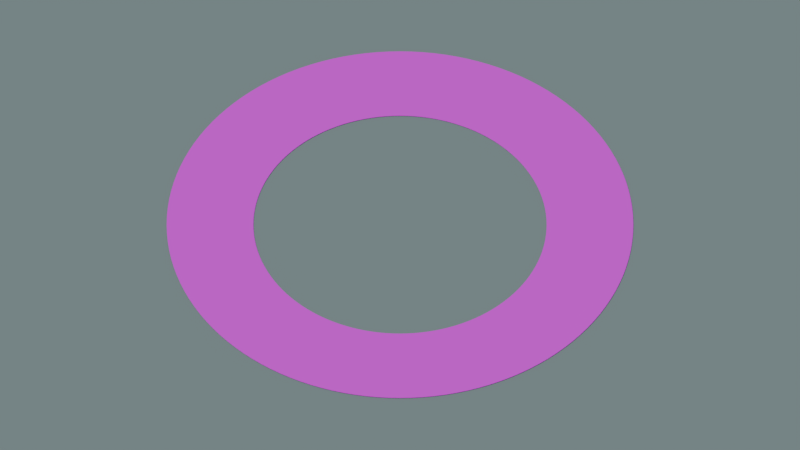 # Source: d03_court_graphics_01.blend  (saved by Blender 5.2.45; exported with 4.5.12 LTS)
import bpy
from mathutils import Matrix  # noqa: F401  (used for matrix-valued properties, if any)

bpy.ops.wm.read_factory_settings(use_empty=True)
scene = bpy.context.scene
scene.name = 'Scene'

# ---- collections
col_collection = bpy.data.collections.new('Collection'); scene.collection.children.link(col_collection)
col_export_d03_court_graphics_01 = bpy.data.collections.new('export_d03_court_graphics_01'); scene.collection.children.link(col_export_d03_court_graphics_01)
col_export_city_seating_01 = bpy.data.collections.new('export_city_seating_01')  # instanced only; not linked into the scene
col_export_coral_courier = bpy.data.collections.new('export_coral_courier')  # instanced only; not linked into the scene

# ---- images (referenced by path relative to the original .blend; pixels are not part of the script)
import os
ASSET_DIR = os.environ.get("B2B_ASSET_DIR", "")  # directory of the original .blend (textures are referenced by path, not embedded)
HERE = os.path.dirname(os.path.abspath(__file__))  # packed textures are extracted next to this script under _unpacked/

def load_image(name, relpath, width, height, colorspace="sRGB"):
    """Load a texture the original file referenced (path relative to the .blend, or extracted next to this script)."""
    p = next((c for c in (os.path.join(HERE, relpath), os.path.join(ASSET_DIR, relpath)) if relpath and os.path.exists(c)), "")
    if p:
        img = bpy.data.images.load(p, check_existing=True)
        img.name = name
    else:  # same state as the original file: an image datablock whose file is absent (Cycles renders it pink)
        img = bpy.data.images.new(name, width, height)
        img.source = "FILE"
        img.filepath = "//" + (relpath or name)
    img.colorspace_settings.name = colorspace
    return img
img_communal_circle_albedo_png = load_image('communal_circle_albedo.png', 'communal_circle_albedo.png', 1024, 1024, 'sRGB')

# ---- materials (node trees are filled in below, after node groups)
mat_studio_quiet_paving = bpy.data.materials.new('STUDIO_quiet_paving')
mat_studio_quiet_paving.use_backface_culling = True
mat_studio_quiet_paving.diffuse_color = (0.2346, 0.3005, 0.2831, 1.0)
mat_communal_circle = bpy.data.materials.new('communal_circle')
mat_communal_circle.use_backface_culling = True
mat_communal_circle.diffuse_color = (0.3278, 0.3916, 0.3613, 1.0)

# ---- material node trees
mat_studio_quiet_paving.use_nodes = True; mat_studio_quiet_paving.node_tree.nodes.clear()
_N = mat_studio_quiet_paving.node_tree.nodes; _L = mat_studio_quiet_paving.node_tree.links
n0 = _N.new('ShaderNodeBsdfPrincipled'); n0.name = 'Principled BSDF'; n0.location = (-200, 100)
n0.inputs[0].default_value = (0.2346, 0.3005, 0.2831, 1.0)
n0.inputs[2].default_value = 0.94
n0.inputs[10].default_value = 0.005
n1 = _N.new('ShaderNodeOutputMaterial'); n1.name = 'Material Output'; n1.location = (200, 100)
_L.new(n0.outputs[0], n1.inputs[0])
n1.is_active_output = True
mat_communal_circle.use_nodes = True; mat_communal_circle.node_tree.nodes.clear()
_N = mat_communal_circle.node_tree.nodes; _L = mat_communal_circle.node_tree.links
n0 = _N.new('ShaderNodeBsdfPrincipled'); n0.name = 'Principled BSDF'; n0.location = (-200, 100)
n0.inputs[2].default_value = 0.94
n0.inputs[10].default_value = 0.005
n1 = _N.new('ShaderNodeOutputMaterial'); n1.name = 'Material Output'; n1.location = (200, 100)
n2 = _N.new('ShaderNodeTexImage'); n2.name = 'CommittedAlbedo'; n2.location = (0, 0)
n2.image = img_communal_circle_albedo_png
n2.extension = 'EXTEND'
_L.new(n0.outputs[0], n1.inputs[0])
_L.new(n2.outputs[0], n0.inputs[0])
n1.is_active_output = True

# ---- world
world_world = bpy.data.worlds.new('World'); scene.world = world_world
world_world.use_nodes = True; world_world.node_tree.nodes.clear()
_N = world_world.node_tree.nodes; _L = world_world.node_tree.links
n0 = _N.new('ShaderNodeOutputWorld'); n0.name = 'World Output'; n0.location = (200, 100)
n1 = _N.new('ShaderNodeBackground'); n1.name = 'Background'; n1.location = (-200, 100)
n1.inputs[0].default_value = (0.24, 0.29, 0.37, 1.0)
n1.inputs[1].default_value = 0.7
_L.new(n1.outputs[0], n0.inputs[0])
n0.is_active_output = True
world_world.color = (0.05088, 0.05088, 0.05088)
world_world.sun_shadow_jitter_overblur = 0.0

# ---- cameras
cam_studio_camera = bpy.data.cameras.new('STUDIO_camera')
cam_studio_camera.type = 'ORTHO'
cam_studio_camera.ortho_scale = 24.0

# ---- lights
light_studio_sun = bpy.data.lights.new('STUDIO_sun', 'SUN')
light_studio_sun.angle = 0.3142
light_studio_sun.energy = 2.0

# ---- meshes
me_plane = bpy.data.meshes.new('Plane')
me_plane.from_pydata([(-100.0, -100.0, 0.0), (100.0, -100.0, 0.0), (-100.0, 100.0, 0.0), (100.0, 100.0, 0.0)], [], [(0, 1, 3, 2)])
_uv = me_plane.uv_layers.new(name='UVMap')
_uv.uv.foreach_set('vector', [0.0, 0.0, 1.0, 0.0, 1.0, 1.0, 0.0, 1.0])
me_plane.materials.append(mat_studio_quiet_paving)
me_plane.update()
me_d03courtgraphics01_geometry = bpy.data.meshes.new('D03CourtGraphics01_Geometry')
me_d03courtgraphics01_geometry.from_pydata([(4.4, 0.0, 0.015), (4.395, 0.2159, 0.015), (4.379, 0.4313, 0.015), (4.352, 0.6456, 0.015), (4.315, 0.8584, 0.015), (4.268, 1.069, 0.015), (4.211, 1.277, 0.015), (4.143, 1.482, 0.015), (4.065, 1.684, 0.015), (3.978, 1.881, 0.015), (3.88, 2.074, 0.015), (3.774, 2.262, 0.015), (3.658, 2.445, 0.015), (3.534, 2.621, 0.015), (3.401, 2.791, 0.015), (3.26, 2.955, 0.015), (3.111, 3.111, 0.015), (2.955, 3.26, 0.015), (2.791, 3.401, 0.015), (2.621, 3.534, 0.015), (2.445, 3.658, 0.015), (2.262, 3.774, 0.015), (2.074, 3.88, 0.015), (1.881, 3.978, 0.015), (1.684, 4.065, 0.015), (1.482, 4.143, 0.015), (1.277, 4.211, 0.015), (1.069, 4.268, 0.015), (0.8584, 4.315, 0.015), (0.6456, 4.352, 0.015), (0.4313, 4.379, 0.015), (0.2159, 4.395, 0.015), (2.694e-16, 4.4, 0.015), (-0.2159, 4.395, 0.015), (-0.4313, 4.379, 0.015), (-0.6456, 4.352, 0.015), (-0.8584, 4.315, 0.015), (-1.069, 4.268, 0.015), (-1.277, 4.211, 0.015), (-1.482, 4.143, 0.015), (-1.684, 4.065, 0.015), (-1.881, 3.978, 0.015), (-2.074, 3.88, 0.015), (-2.262, 3.774, 0.015), (-2.445, 3.658, 0.015), (-2.621, 3.534, 0.015), (-2.791, 3.401, 0.015), (-2.955, 3.26, 0.015), (-3.111, 3.111, 0.015), (-3.26, 2.955, 0.015), (-3.401, 2.791, 0.015), (-3.534, 2.621, 0.015), (-3.658, 2.445, 0.015), (-3.774, 2.262, 0.015), (-3.88, 2.074, 0.015), (-3.978, 1.881, 0.015), (-4.065, 1.684, 0.015), (-4.143, 1.482, 0.015), (-4.211, 1.277, 0.015), (-4.268, 1.069, 0.015), (-4.315, 0.8584, 0.015), (-4.352, 0.6456, 0.015), (-4.379, 0.4313, 0.015), (-4.395, 0.2159, 0.015), (-4.4, 5.388e-16, 0.015), (-4.395, -0.2159, 0.015), (-4.379, -0.4313, 0.015), (-4.352, -0.6456, 0.015), (-4.315, -0.8584, 0.015), (-4.268, -1.069, 0.015), (-4.211, -1.277, 0.015), (-4.143, -1.482, 0.015), (-4.065, -1.684, 0.015), (-3.978, -1.881, 0.015), (-3.88, -2.074, 0.015), (-3.774, -2.262, 0.015), (-3.658, -2.445, 0.015), (-3.534, -2.621, 0.015), (-3.401, -2.791, 0.015), (-3.26, -2.955, 0.015), (-3.111, -3.111, 0.015), (-2.955, -3.26, 0.015), (-2.791, -3.401, 0.015), (-2.621, -3.534, 0.015), (-2.445, -3.658, 0.015), (-2.262, -3.774, 0.015), (-2.074, -3.88, 0.015), (-1.881, -3.978, 0.015), (-1.684, -4.065, 0.015), (-1.482, -4.143, 0.015), (-1.277, -4.211, 0.015), (-1.069, -4.268, 0.015), (-0.8584, -4.315, 0.015), (-0.6456, -4.352, 0.015), (-0.4313, -4.379, 0.015), (-0.2159, -4.395, 0.015), (-8.083e-16, -4.4, 0.015), (0.2159, -4.395, 0.015), (0.4313, -4.379, 0.015), (0.6456, -4.352, 0.015), (0.8584, -4.315, 0.015), (1.069, -4.268, 0.015), (1.277, -4.211, 0.015), (1.482, -4.143, 0.015), (1.684, -4.065, 0.015), (1.881, -3.978, 0.015), (2.074, -3.88, 0.015), (2.262, -3.774, 0.015), (2.445, -3.658, 0.015), (2.621, -3.534, 0.015), (2.791, -3.401, 0.015), (2.955, -3.26, 0.015), (3.111, -3.111, 0.015), (3.26, -2.955, 0.015), (3.401, -2.791, 0.015), (3.534, -2.621, 0.015), (3.658, -2.445, 0.015), (3.774, -2.262, 0.015), (3.88, -2.074, 0.015), (3.978, -1.881, 0.015), (4.065, -1.684, 0.015), (4.143, -1.482, 0.015), (4.211, -1.277, 0.015), (4.268, -1.069, 0.015), (4.315, -0.8584, 0.015), (4.352, -0.6456, 0.015), (4.379, -0.4313, 0.015), (4.395, -0.2159, 0.015), (7.0, 0.0, 0.015), (6.992, 0.3435, 0.015), (6.966, 0.6861, 0.015), (6.924, 1.027, 0.015), (6.865, 1.366, 0.015), (6.79, 1.701, 0.015), (6.699, 2.032, 0.015), (6.591, 2.358, 0.015), (6.467, 2.679, 0.015), (6.328, 2.993, 0.015), (6.173, 3.3, 0.015), (6.004, 3.599, 0.015), (5.82, 3.889, 0.015), (5.622, 4.17, 0.015), (5.411, 4.441, 0.015), (5.187, 4.701, 0.015), (4.95, 4.95, 0.015), (4.701, 5.187, 0.015), (4.441, 5.411, 0.015), (4.17, 5.622, 0.015), (3.889, 5.82, 0.015), (3.599, 6.004, 0.015), (3.3, 6.173, 0.015), (2.993, 6.328, 0.015), (2.679, 6.467, 0.015), (2.358, 6.591, 0.015), (2.032, 6.699, 0.015), (1.701, 6.79, 0.015), (1.366, 6.865, 0.015), (1.027, 6.924, 0.015), (0.6861, 6.966, 0.015), (0.3435, 6.992, 0.015), (4.286e-16, 7.0, 0.015), (-0.3435, 6.992, 0.015), (-0.6861, 6.966, 0.015), (-1.027, 6.924, 0.015), (-1.366, 6.865, 0.015), (-1.701, 6.79, 0.015), (-2.032, 6.699, 0.015), (-2.358, 6.591, 0.015), (-2.679, 6.467, 0.015), (-2.993, 6.328, 0.015), (-3.3, 6.173, 0.015), (-3.599, 6.004, 0.015), (-3.889, 5.82, 0.015), (-4.17, 5.622, 0.015), (-4.441, 5.411, 0.015), (-4.701, 5.187, 0.015), (-4.95, 4.95, 0.015), (-5.187, 4.701, 0.015), (-5.411, 4.441, 0.015), (-5.622, 4.17, 0.015), (-5.82, 3.889, 0.015), (-6.004, 3.599, 0.015), (-6.173, 3.3, 0.015), (-6.328, 2.993, 0.015), (-6.467, 2.679, 0.015), (-6.591, 2.358, 0.015), (-6.699, 2.032, 0.015), (-6.79, 1.701, 0.015), (-6.865, 1.366, 0.015), (-6.924, 1.027, 0.015), (-6.966, 0.6861, 0.015), (-6.992, 0.3435, 0.015), (-7.0, 8.573e-16, 0.015), (-6.992, -0.3435, 0.015), (-6.966, -0.6861, 0.015), (-6.924, -1.027, 0.015), (-6.865, -1.366, 0.015), (-6.79, -1.701, 0.015), (-6.699, -2.032, 0.015), (-6.591, -2.358, 0.015), (-6.467, -2.679, 0.015), (-6.328, -2.993, 0.015), (-6.173, -3.3, 0.015), (-6.004, -3.599, 0.015), (-5.82, -3.889, 0.015), (-5.622, -4.17, 0.015), (-5.411, -4.441, 0.015), (-5.187, -4.701, 0.015), (-4.95, -4.95, 0.015), (-4.701, -5.187, 0.015), (-4.441, -5.411, 0.015), (-4.17, -5.622, 0.015), (-3.889, -5.82, 0.015), (-3.599, -6.004, 0.015), (-3.3, -6.173, 0.015), (-2.993, -6.328, 0.015), (-2.679, -6.467, 0.015), (-2.358, -6.591, 0.015), (-2.032, -6.699, 0.015), (-1.701, -6.79, 0.015), (-1.366, -6.865, 0.015), (-1.027, -6.924, 0.015), (-0.6861, -6.966, 0.015), (-0.3435, -6.992, 0.015), (-1.286e-15, -7.0, 0.015), (0.3435, -6.992, 0.015), (0.6861, -6.966, 0.015), (1.027, -6.924, 0.015), (1.366, -6.865, 0.015), (1.701, -6.79, 0.015), (2.032, -6.699, 0.015), (2.358, -6.591, 0.015), (2.679, -6.467, 0.015), (2.993, -6.328, 0.015), (3.3, -6.173, 0.015), (3.599, -6.004, 0.015), (3.889, -5.82, 0.015), (4.17, -5.622, 0.015), (4.441, -5.411, 0.015), (4.701, -5.187, 0.015), (4.95, -4.95, 0.015), (5.187, -4.701, 0.015), (5.411, -4.441, 0.015), (5.622, -4.17, 0.015), (5.82, -3.889, 0.015), (6.004, -3.599, 0.015), (6.173, -3.3, 0.015), (6.328, -2.993, 0.015), (6.467, -2.679, 0.015), (6.591, -2.358, 0.015), (6.699, -2.032, 0.015), (6.79, -1.701, 0.015), (6.865, -1.366, 0.015), (6.924, -1.027, 0.015), (6.966, -0.6861, 0.015), (6.992, -0.3435, 0.015)], [], [(0, 128, 129, 1), (1, 129, 130, 2), (2, 130, 131, 3), (3, 131, 132, 4), (4, 132, 133, 5), (5, 133, 134, 6), (6, 134, 135, 7), (7, 135, 136, 8), (8, 136, 137, 9), (9, 137, 138, 10), (10, 138, 139, 11), (11, 139, 140, 12), (12, 140, 141, 13), (13, 141, 142, 14), (14, 142, 143, 15), (15, 143, 144, 16), (16, 144, 145, 17), (17, 145, 146, 18), (18, 146, 147, 19), (19, 147, 148, 20), (20, 148, 149, 21), (21, 149, 150, 22), (22, 150, 151, 23), (23, 151, 152, 24), (24, 152, 153, 25), (25, 153, 154, 26), (26, 154, 155, 27), (27, 155, 156, 28), (28, 156, 157, 29), (29, 157, 158, 30), (30, 158, 159, 31), (31, 159, 160, 32), (32, 160, 161, 33), (33, 161, 162, 34), (34, 162, 163, 35), (35, 163, 164, 36), (36, 164, 165, 37), (37, 165, 166, 38), (38, 166, 167, 39), (39, 167, 168, 40), (40, 168, 169, 41), (41, 169, 170, 42), (42, 170, 171, 43), (43, 171, 172, 44), (44, 172, 173, 45), (45, 173, 174, 46), (46, 174, 175, 47), (47, 175, 176, 48), (48, 176, 177, 49), (49, 177, 178, 50), (50, 178, 179, 51), (51, 179, 180, 52), (52, 180, 181, 53), (53, 181, 182, 54), (54, 182, 183, 55), (55, 183, 184, 56), (56, 184, 185, 57), (57, 185, 186, 58), (58, 186, 187, 59), (59, 187, 188, 60), (60, 188, 189, 61), (61, 189, 190, 62), (62, 190, 191, 63), (63, 191, 192, 64), (64, 192, 193, 65), (65, 193, 194, 66), (66, 194, 195, 67), (67, 195, 196, 68), (68, 196, 197, 69), (69, 197, 198, 70), (70, 198, 199, 71), (71, 199, 200, 72), (72, 200, 201, 73), (73, 201, 202, 74), (74, 202, 203, 75), (75, 203, 204, 76), (76, 204, 205, 77), (77, 205, 206, 78), (78, 206, 207, 79), (79, 207, 208, 80), (80, 208, 209, 81), (81, 209, 210, 82), (82, 210, 211, 83), (83, 211, 212, 84), (84, 212, 213, 85), (85, 213, 214, 86), (86, 214, 215, 87), (87, 215, 216, 88), (88, 216, 217, 89), (89, 217, 218, 90), (90, 218, 219, 91), (91, 219, 220, 92), (92, 220, 221, 93), (93, 221, 222, 94), (94, 222, 223, 95), (95, 223, 224, 96), (96, 224, 225, 97), (97, 225, 226, 98), (98, 226, 227, 99), (99, 227, 228, 100), (100, 228, 229, 101), (101, 229, 230, 102), (102, 230, 231, 103), (103, 231, 232, 104), (104, 232, 233, 105), (105, 233, 234, 106), (106, 234, 235, 107), (107, 235, 236, 108), (108, 236, 237, 109), (109, 237, 238, 110), (110, 238, 239, 111), (111, 239, 240, 112), (112, 240, 241, 113), (113, 241, 242, 114), (114, 242, 243, 115), (115, 243, 244, 116), (116, 244, 245, 117), (117, 245, 246, 118), (118, 246, 247, 119), (119, 247, 248, 120), (120, 248, 249, 121), (121, 249, 250, 122), (122, 250, 251, 123), (123, 251, 252, 124), (124, 252, 253, 125), (125, 253, 254, 126), (126, 254, 255, 127), (127, 255, 128, 0)])
_uv = me_d03courtgraphics01_geometry.uv_layers.new(name='UVMap')
_uv.uv.foreach_set('vector', [0.8143, 0.5, 1.0, 0.5, 0.9994, 0.5245, 0.8139, 0.5154, 0.8139, 0.5154, 0.9994, 0.5245, 0.9976, 0.549, 0.8128, 0.5308, 0.8128, 0.5308, 0.9976, 0.549, 0.9946, 0.5734, 0.8109, 0.5461, 0.8109, 0.5461, 0.9946, 0.5734, 0.9904, 0.5975, 0.8082, 0.5613, 0.8082, 0.5613, 0.9904, 0.5975, 0.985, 0.6215, 0.8049, 0.5764, 0.8049, 0.5764, 0.985, 0.6215, 0.9785, 0.6451, 0.8008, 0.5912, 0.8008, 0.5912, 0.9785, 0.6451, 0.9708, 0.6684, 0.7959, 0.6059, 0.7959, 0.6059, 0.9708, 0.6684, 0.9619, 0.6913, 0.7904, 0.6203, 0.7904, 0.6203, 0.9619, 0.6913, 0.952, 0.7138, 0.7841, 0.6344, 0.7841, 0.6344, 0.952, 0.7138, 0.941, 0.7357, 0.7772, 0.6482, 0.7772, 0.6482, 0.941, 0.7357, 0.9289, 0.7571, 0.7696, 0.6616, 0.7696, 0.6616, 0.9289, 0.7571, 0.9157, 0.7778, 0.7613, 0.6746, 0.7613, 0.6746, 0.9157, 0.7778, 0.9016, 0.7978, 0.7524, 0.6872, 0.7524, 0.6872, 0.9016, 0.7978, 0.8865, 0.8172, 0.7429, 0.6994, 0.7429, 0.6994, 0.8865, 0.8172, 0.8705, 0.8358, 0.7329, 0.7111, 0.7329, 0.7111, 0.8705, 0.8358, 0.8536, 0.8536, 0.7222, 0.7222, 0.7222, 0.7222, 0.8536, 0.8536, 0.8358, 0.8705, 0.7111, 0.7329, 0.7111, 0.7329, 0.8358, 0.8705, 0.8172, 0.8865, 0.6994, 0.7429, 0.6994, 0.7429, 0.8172, 0.8865, 0.7978, 0.9016, 0.6872, 0.7524, 0.6872, 0.7524, 0.7978, 0.9016, 0.7778, 0.9157, 0.6746, 0.7613, 0.6746, 0.7613, 0.7778, 0.9157, 0.7571, 0.9289, 0.6616, 0.7696, 0.6616, 0.7696, 0.7571, 0.9289, 0.7357, 0.941, 0.6482, 0.7772, 0.6482, 0.7772, 0.7357, 0.941, 0.7138, 0.952, 0.6344, 0.7841, 0.6344, 0.7841, 0.7138, 0.952, 0.6913, 0.9619, 0.6203, 0.7904, 0.6203, 0.7904, 0.6913, 0.9619, 0.6684, 0.9708, 0.6059, 0.7959, 0.6059, 0.7959, 0.6684, 0.9708, 0.6451, 0.9785, 0.5912, 0.8008, 0.5912, 0.8008, 0.6451, 0.9785, 0.6215, 0.985, 0.5764, 0.8049, 0.5764, 0.8049, 0.6215, 0.985, 0.5975, 0.9904, 0.5613, 0.8082, 0.5613, 0.8082, 0.5975, 0.9904, 0.5734, 0.9946, 0.5461, 0.8109, 0.5461, 0.8109, 0.5734, 0.9946, 0.549, 0.9976, 0.5308, 0.8128, 0.5308, 0.8128, 0.549, 0.9976, 0.5245, 0.9994, 0.5154, 0.8139, 0.5154, 0.8139, 0.5245, 0.9994, 0.5, 1.0, 0.5, 0.8143, 0.5, 0.8143, 0.5, 1.0, 0.4755, 0.9994, 0.4846, 0.8139, 0.4846, 0.8139, 0.4755, 0.9994, 0.451, 0.9976, 0.4692, 0.8128, 0.4692, 0.8128, 0.451, 0.9976, 0.4266, 0.9946, 0.4539, 0.8109, 0.4539, 0.8109, 0.4266, 0.9946, 0.4025, 0.9904, 0.4387, 0.8082, 0.4387, 0.8082, 0.4025, 0.9904, 0.3785, 0.985, 0.4236, 0.8049, 0.4236, 0.8049, 0.3785, 0.985, 0.3549, 0.9785, 0.4088, 0.8008, 0.4088, 0.8008, 0.3549, 0.9785, 0.3316, 0.9708, 0.3941, 0.7959, 0.3941, 0.7959, 0.3316, 0.9708, 0.3087, 0.9619, 0.3797, 0.7904, 0.3797, 0.7904, 0.3087, 0.9619, 0.2862, 0.952, 0.3656, 0.7841, 0.3656, 0.7841, 0.2862, 0.952, 0.2643, 0.941, 0.3518, 0.7772, 0.3518, 0.7772, 0.2643, 0.941, 0.2429, 0.9289, 0.3384, 0.7696, 0.3384, 0.7696, 0.2429, 0.9289, 0.2222, 0.9157, 0.3254, 0.7613, 0.3254, 0.7613, 0.2222, 0.9157, 0.2022, 0.9016, 0.3128, 0.7524, 0.3128, 0.7524, 0.2022, 0.9016, 0.1828, 0.8865, 0.3006, 0.7429, 0.3006, 0.7429, 0.1828, 0.8865, 0.1642, 0.8705, 0.2889, 0.7329, 0.2889, 0.7329, 0.1642, 0.8705, 0.1464, 0.8536, 0.2778, 0.7222, 0.2778, 0.7222, 0.1464, 0.8536, 0.1295, 0.8358, 0.2671, 0.7111, 0.2671, 0.7111, 0.1295, 0.8358, 0.1135, 0.8172, 0.2571, 0.6994, 0.2571, 0.6994, 0.1135, 0.8172, 0.0984, 0.7978, 0.2476, 0.6872, 0.2476, 0.6872, 0.0984, 0.7978, 0.08427, 0.7778, 0.2387, 0.6746, 0.2387, 0.6746, 0.08427, 0.7778, 0.07114, 0.7571, 0.2304, 0.6616, 0.2304, 0.6616, 0.07114, 0.7571, 0.05904, 0.7357, 0.2228, 0.6482, 0.2228, 0.6482, 0.05904, 0.7357, 0.04801, 0.7138, 0.2159, 0.6344, 0.2159, 0.6344, 0.04801, 0.7138, 0.03806, 0.6913, 0.2096, 0.6203, 0.2096, 0.6203, 0.03806, 0.6913, 0.02923, 0.6684, 0.2041, 0.6059, 0.2041, 0.6059, 0.02923, 0.6684, 0.02153, 0.6451, 0.1992, 0.5912, 0.1992, 0.5912, 0.02153, 0.6451, 0.01498, 0.6215, 0.1951, 0.5764, 0.1951, 0.5764, 0.01498, 0.6215, 0.009607, 0.5975, 0.1918, 0.5613, 0.1918, 0.5613, 0.009607, 0.5975, 0.005412, 0.5734, 0.1891, 0.5461, 0.1891, 0.5461, 0.005412, 0.5734, 0.002408, 0.549, 0.1872, 0.5308, 0.1872, 0.5308, 0.002408, 0.549, 0.0006023, 0.5245, 0.1861, 0.5154, 0.1861, 0.5154, 0.0006023, 0.5245, 0.0, 0.5, 0.1857, 0.5, 0.1857, 0.5, 0.0, 0.5, 0.0006023, 0.4755, 0.1861, 0.4846, 0.1861, 0.4846, 0.0006023, 0.4755, 0.002408, 0.451, 0.1872, 0.4692, 0.1872, 0.4692, 0.002408, 0.451, 0.005412, 0.4266, 0.1891, 0.4539, 0.1891, 0.4539, 0.005412, 0.4266, 0.009607, 0.4025, 0.1918, 0.4387, 0.1918, 0.4387, 0.009607, 0.4025, 0.01498, 0.3785, 0.1951, 0.4236, 0.1951, 0.4236, 0.01498, 0.3785, 0.02153, 0.3549, 0.1992, 0.4088, 0.1992, 0.4088, 0.02153, 0.3549, 0.02923, 0.3316, 0.2041, 0.3941, 0.2041, 0.3941, 0.02923, 0.3316, 0.03806, 0.3087, 0.2096, 0.3797, 0.2096, 0.3797, 0.03806, 0.3087, 0.04801, 0.2862, 0.2159, 0.3656, 0.2159, 0.3656, 0.04801, 0.2862, 0.05904, 0.2643, 0.2228, 0.3518, 0.2228, 0.3518, 0.05904, 0.2643, 0.07114, 0.2429, 0.2304, 0.3384, 0.2304, 0.3384, 0.07114, 0.2429, 0.08427, 0.2222, 0.2387, 0.3254, 0.2387, 0.3254, 0.08427, 0.2222, 0.0984, 0.2022, 0.2476, 0.3128, 0.2476, 0.3128, 0.0984, 0.2022, 0.1135, 0.1828, 0.2571, 0.3006, 0.2571, 0.3006, 0.1135, 0.1828, 0.1295, 0.1642, 0.2671, 0.2889, 0.2671, 0.2889, 0.1295, 0.1642, 0.1464, 0.1464, 0.2778, 0.2778, 0.2778, 0.2778, 0.1464, 0.1464, 0.1642, 0.1295, 0.2889, 0.2671, 0.2889, 0.2671, 0.1642, 0.1295, 0.1828, 0.1135, 0.3006, 0.2571, 0.3006, 0.2571, 0.1828, 0.1135, 0.2022, 0.0984, 0.3128, 0.2476, 0.3128, 0.2476, 0.2022, 0.0984, 0.2222, 0.08427, 0.3254, 0.2387, 0.3254, 0.2387, 0.2222, 0.08427, 0.2429, 0.07114, 0.3384, 0.2304, 0.3384, 0.2304, 0.2429, 0.07114, 0.2643, 0.05904, 0.3518, 0.2228, 0.3518, 0.2228, 0.2643, 0.05904, 0.2862, 0.04801, 0.3656, 0.2159, 0.3656, 0.2159, 0.2862, 0.04801, 0.3087, 0.03806, 0.3797, 0.2096, 0.3797, 0.2096, 0.3087, 0.03806, 0.3316, 0.02923, 0.3941, 0.2041, 0.3941, 0.2041, 0.3316, 0.02923, 0.3549, 0.02153, 0.4088, 0.1992, 0.4088, 0.1992, 0.3549, 0.02153, 0.3785, 0.01498, 0.4236, 0.1951, 0.4236, 0.1951, 0.3785, 0.01498, 0.4025, 0.009607, 0.4387, 0.1918, 0.4387, 0.1918, 0.4025, 0.009607, 0.4266, 0.005412, 0.4539, 0.1891, 0.4539, 0.1891, 0.4266, 0.005412, 0.451, 0.002408, 0.4692, 0.1872, 0.4692, 0.1872, 0.451, 0.002408, 0.4755, 0.0006023, 0.4846, 0.1861, 0.4846, 0.1861, 0.4755, 0.0006023, 0.5, 0.0, 0.5, 0.1857, 0.5, 0.1857, 0.5, 0.0, 0.5245, 0.0006023, 0.5154, 0.1861, 0.5154, 0.1861, 0.5245, 0.0006023, 0.549, 0.002408, 0.5308, 0.1872, 0.5308, 0.1872, 0.549, 0.002408, 0.5734, 0.005412, 0.5461, 0.1891, 0.5461, 0.1891, 0.5734, 0.005412, 0.5975, 0.009607, 0.5613, 0.1918, 0.5613, 0.1918, 0.5975, 0.009607, 0.6215, 0.01498, 0.5764, 0.1951, 0.5764, 0.1951, 0.6215, 0.01498, 0.6451, 0.02153, 0.5912, 0.1992, 0.5912, 0.1992, 0.6451, 0.02153, 0.6684, 0.02923, 0.6059, 0.2041, 0.6059, 0.2041, 0.6684, 0.02923, 0.6913, 0.03806, 0.6203, 0.2096, 0.6203, 0.2096, 0.6913, 0.03806, 0.7138, 0.04801, 0.6344, 0.2159, 0.6344, 0.2159, 0.7138, 0.04801, 0.7357, 0.05904, 0.6482, 0.2228, 0.6482, 0.2228, 0.7357, 0.05904, 0.7571, 0.07114, 0.6616, 0.2304, 0.6616, 0.2304, 0.7571, 0.07114, 0.7778, 0.08427, 0.6746, 0.2387, 0.6746, 0.2387, 0.7778, 0.08427, 0.7978, 0.0984, 0.6872, 0.2476, 0.6872, 0.2476, 0.7978, 0.0984, 0.8172, 0.1135, 0.6994, 0.2571, 0.6994, 0.2571, 0.8172, 0.1135, 0.8358, 0.1295, 0.7111, 0.2671, 0.7111, 0.2671, 0.8358, 0.1295, 0.8536, 0.1464, 0.7222, 0.2778, 0.7222, 0.2778, 0.8536, 0.1464, 0.8705, 0.1642, 0.7329, 0.2889, 0.7329, 0.2889, 0.8705, 0.1642, 0.8865, 0.1828, 0.7429, 0.3006, 0.7429, 0.3006, 0.8865, 0.1828, 0.9016, 0.2022, 0.7524, 0.3128, 0.7524, 0.3128, 0.9016, 0.2022, 0.9157, 0.2222, 0.7613, 0.3254, 0.7613, 0.3254, 0.9157, 0.2222, 0.9289, 0.2429, 0.7696, 0.3384, 0.7696, 0.3384, 0.9289, 0.2429, 0.941, 0.2643, 0.7772, 0.3518, 0.7772, 0.3518, 0.941, 0.2643, 0.952, 0.2862, 0.7841, 0.3656, 0.7841, 0.3656, 0.952, 0.2862, 0.9619, 0.3087, 0.7904, 0.3797, 0.7904, 0.3797, 0.9619, 0.3087, 0.9708, 0.3316, 0.7959, 0.3941, 0.7959, 0.3941, 0.9708, 0.3316, 0.9785, 0.3549, 0.8008, 0.4088, 0.8008, 0.4088, 0.9785, 0.3549, 0.985, 0.3785, 0.8049, 0.4236, 0.8049, 0.4236, 0.985, 0.3785, 0.9904, 0.4025, 0.8082, 0.4387, 0.8082, 0.4387, 0.9904, 0.4025, 0.9946, 0.4266, 0.8109, 0.4539, 0.8109, 0.4539, 0.9946, 0.4266, 0.9976, 0.451, 0.8128, 0.4692, 0.8128, 0.4692, 0.9976, 0.451, 0.9994, 0.4755, 0.8139, 0.4846, 0.8139, 0.4846, 0.9994, 0.4755, 1.0, 0.5, 0.8143, 0.5])
me_d03courtgraphics01_geometry.materials.append(mat_communal_circle)
me_d03courtgraphics01_geometry.update()

# ---- objects
ob_studio_bench_north = bpy.data.objects.new('STUDIO_bench_north', None)
ob_studio_bench_east = bpy.data.objects.new('STUDIO_bench_east', None)
ob_studio_person_centre = bpy.data.objects.new('STUDIO_person_centre', None)
ob_studio_person_ring = bpy.data.objects.new('STUDIO_person_ring', None)
ob_studio_person_edge = bpy.data.objects.new('STUDIO_person_edge', None)
ob_studio_sun = bpy.data.objects.new('STUDIO_sun', light_studio_sun)
ob_studio_camera = bpy.data.objects.new('STUDIO_camera', cam_studio_camera)
ob_studio_ground_not_exported = bpy.data.objects.new('STUDIO_ground_not_exported', me_plane)
ob_d03courtgraphics01 = bpy.data.objects.new('D03CourtGraphics01', None)
ob_d03courtgraphics01_mesh = bpy.data.objects.new('D03CourtGraphics01_Mesh', me_d03courtgraphics01_geometry)

# ---- transforms, parenting, visibility, modifiers, constraints
ob_studio_bench_north.location = (0.0, 6.65, 0.0)
ob_studio_bench_north.rotation_euler = (0.0, 0.0, 3.142)
ob_studio_bench_north.instance_type = 'COLLECTION'
ob_studio_bench_east.location = (6.65, 0.0, 0.0)
ob_studio_bench_east.rotation_euler = (0.0, 0.0, 1.571)
ob_studio_bench_east.instance_type = 'COLLECTION'
ob_studio_person_centre.location = (-0.6, -0.3, 0.0)
ob_studio_person_centre.rotation_euler = (0.0, 0.0, -0.4363)
ob_studio_person_centre.instance_type = 'COLLECTION'
ob_studio_person_ring.location = (-4.9, 2.7, 0.0)
ob_studio_person_ring.rotation_euler = (0.0, 0.0, 0.6981)
ob_studio_person_ring.instance_type = 'COLLECTION'
ob_studio_person_edge.location = (3.2, -5.6, 0.0)
ob_studio_person_edge.rotation_euler = (0.0, 0.0, 0.1745)
ob_studio_person_edge.instance_type = 'COLLECTION'
ob_studio_sun.location = (0.0, 0.0, 0.0)
ob_studio_sun.rotation_euler = (0.3491, -0.4363, -0.3491)
ob_studio_camera.location = (12.0, -18.0, 24.0)
ob_studio_camera.rotation_euler = (0.7336, 3.887e-08, 0.588)
ob_studio_ground_not_exported.location = (0.0, 0.0, 0.0)
ob_d03courtgraphics01.location = (0.0, 0.0, 0.0)
ob_d03courtgraphics01_mesh.parent = ob_d03courtgraphics01
ob_d03courtgraphics01_mesh.location = (0.0, 0.0, 0.0)
ob_studio_bench_north.instance_collection = col_export_city_seating_01
ob_studio_bench_east.instance_collection = col_export_city_seating_01
ob_studio_person_centre.instance_collection = col_export_coral_courier
ob_studio_person_ring.instance_collection = col_export_coral_courier
ob_studio_person_edge.instance_collection = col_export_coral_courier

# ---- collection membership
scene.collection.objects.link(ob_studio_bench_north)
scene.collection.objects.link(ob_studio_bench_east)
scene.collection.objects.link(ob_studio_person_centre)
scene.collection.objects.link(ob_studio_person_ring)
scene.collection.objects.link(ob_studio_person_edge)
scene.collection.objects.link(ob_studio_sun)
scene.collection.objects.link(ob_studio_camera)
col_collection.objects.link(ob_studio_ground_not_exported)
col_export_d03_court_graphics_01.objects.link(ob_d03courtgraphics01)
col_export_d03_court_graphics_01.objects.link(ob_d03courtgraphics01_mesh)

# ---- scene / render settings (as saved in the file)
scene.camera = ob_studio_camera
scene.frame_start = 1; scene.frame_end = 250; scene.frame_set(1)
scene.render.engine = 'CYCLES'
scene.render.image_settings.color_mode = 'RGB'
scene.render.image_settings.compression = 95
scene.render.resolution_x = 1280
scene.render.resolution_y = 720
scene.render.dither_intensity = 0.0
scene.render.bake_bias = 0.0
scene.render.bake_samples = 0
scene.render.compositor_device = 'GPU'
scene.cycles.samples = 24
scene.eevee.use_volume_custom_range = False
scene.eevee.fast_gi_thickness_near = 0.1
scene.eevee.fast_gi_thickness_far = 0.0
scene.eevee.ray_tracing_options.screen_trace_thickness = 0.1
bpy.context.view_layer.update()
